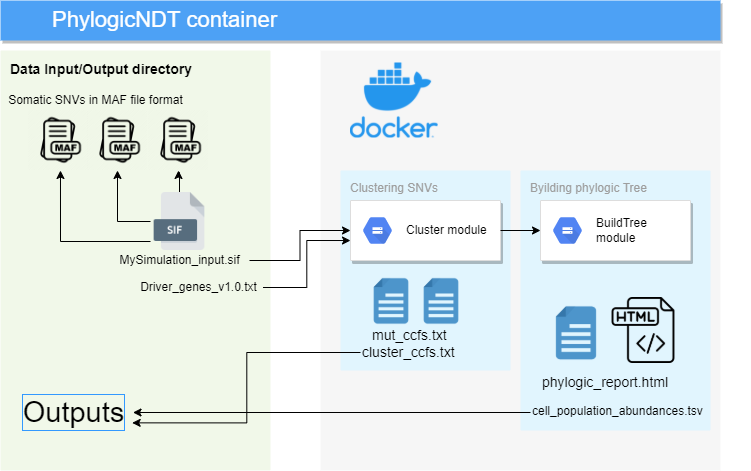

The diagram above was exported from draw.io. Its source (the exported page's mxGraphModel, read from the mxfile embedded in the PNG):
<mxGraphModel dx="942" dy="582" grid="1" gridSize="10" guides="1" tooltips="1" connect="0" arrows="1" fold="1" page="1" pageScale="1" pageWidth="1169" pageHeight="827" background="none" math="0" shadow="0">
  <root>
    <mxCell id="0" />
    <mxCell id="1" parent="0" />
    <mxCell id="14" value="" style="fillColor=#F6F6F6;strokeColor=none;shadow=0;gradientColor=none;fontSize=14;align=left;spacing=10;fontColor=#717171;9E9E9E;verticalAlign=top;spacingTop=-4;fontStyle=0;spacingLeft=40;html=1;" parent="1" vertex="1">
      <mxGeometry x="450" y="100" width="400" height="420" as="geometry" />
    </mxCell>
    <mxCell id="711" value="Clustering SNVs" style="rounded=1;absoluteArcSize=1;arcSize=2;html=1;strokeColor=none;gradientColor=none;shadow=0;dashed=0;strokeColor=none;fontSize=12;fontColor=#9E9E9E;align=left;verticalAlign=top;spacing=10;spacingTop=-4;fillColor=#E1F5FE;" parent="1" vertex="1">
      <mxGeometry x="470" y="220" width="170" height="200" as="geometry" />
    </mxCell>
    <mxCell id="707" value="&lt;b&gt;&lt;font style=&quot;font-size: 14px&quot; color=&quot;#000000&quot;&gt;Data Input/Output directory&lt;/font&gt;&lt;/b&gt;" style="rounded=1;absoluteArcSize=1;arcSize=2;html=1;strokeColor=none;gradientColor=none;shadow=0;dashed=0;strokeColor=none;fontSize=12;fontColor=#9E9E9E;align=left;verticalAlign=top;spacing=10;spacingTop=-4;fillColor=#F1F8E9;" parent="1" vertex="1">
      <mxGeometry x="130" y="100" width="270" height="420" as="geometry" />
    </mxCell>
    <mxCell id="2" value="PhylogicNDT container" style="fillColor=#4DA1F5;strokeColor=none;shadow=1;gradientColor=none;fontSize=22;align=left;spacingLeft=50;fontColor=#ffffff;html=1;" parent="1" vertex="1">
      <mxGeometry x="130" y="50" width="720" height="40" as="geometry" />
    </mxCell>
    <mxCell id="697" value="" style="strokeColor=#dddddd;fillColor=#ffffff;shadow=1;strokeWidth=1;rounded=1;absoluteArcSize=1;arcSize=2;fontSize=10;fontColor=#9E9E9E;align=center;html=1;" parent="1" vertex="1">
      <mxGeometry x="480" y="250" width="150" height="60" as="geometry" />
    </mxCell>
    <mxCell id="698" value="&lt;font color=&quot;#000000&quot;&gt;Cluster module&lt;br&gt;&lt;/font&gt;" style="dashed=0;connectable=0;html=1;fillColor=#5184F3;strokeColor=none;shape=mxgraph.gcp2.hexIcon;prIcon=cloud_storage;part=1;labelPosition=right;verticalLabelPosition=middle;align=left;verticalAlign=middle;spacingLeft=5;fontColor=#999999;fontSize=12;" parent="697" vertex="1">
      <mxGeometry y="0.5" width="44" height="39" relative="1" as="geometry">
        <mxPoint x="5" y="-19.5" as="offset" />
      </mxGeometry>
    </mxCell>
    <mxCell id="TJ0SV5neFXT-v3cOd24X-720" value="" style="shape=image;verticalLabelPosition=bottom;labelBackgroundColor=default;verticalAlign=top;aspect=fixed;imageAspect=0;image=https://www.docker.com/sites/default/files/d8/2019-07/vertical-logo-monochromatic.png;" parent="1" vertex="1">
      <mxGeometry x="480" y="112.5" width="87.64" height="75" as="geometry" />
    </mxCell>
    <mxCell id="TJ0SV5neFXT-v3cOd24X-722" value="" style="shape=image;verticalLabelPosition=bottom;labelBackgroundColor=default;verticalAlign=top;aspect=fixed;imageAspect=0;image=https://cdn3.iconfinder.com/data/icons/file-types-46/750/1_301-512.png;" parent="1" vertex="1">
      <mxGeometry x="158" y="160" width="60" height="60" as="geometry" />
    </mxCell>
    <mxCell id="TJ0SV5neFXT-v3cOd24X-735" style="edgeStyle=orthogonalEdgeStyle;rounded=0;orthogonalLoop=1;jettySize=auto;html=1;" parent="1" source="TJ0SV5neFXT-v3cOd24X-723" target="TJ0SV5neFXT-v3cOd24X-726" edge="1">
      <mxGeometry relative="1" as="geometry" />
    </mxCell>
    <mxCell id="TJ0SV5neFXT-v3cOd24X-736" style="edgeStyle=orthogonalEdgeStyle;rounded=0;orthogonalLoop=1;jettySize=auto;html=1;entryX=0.533;entryY=1;entryDx=0;entryDy=0;entryPerimeter=0;" parent="1" source="TJ0SV5neFXT-v3cOd24X-723" target="TJ0SV5neFXT-v3cOd24X-722" edge="1">
      <mxGeometry relative="1" as="geometry">
        <mxPoint x="190" y="230" as="targetPoint" />
        <Array as="points">
          <mxPoint x="190" y="291" />
        </Array>
      </mxGeometry>
    </mxCell>
    <mxCell id="TJ0SV5neFXT-v3cOd24X-737" style="edgeStyle=orthogonalEdgeStyle;rounded=0;orthogonalLoop=1;jettySize=auto;html=1;" parent="1" source="TJ0SV5neFXT-v3cOd24X-723" target="TJ0SV5neFXT-v3cOd24X-725" edge="1">
      <mxGeometry relative="1" as="geometry" />
    </mxCell>
    <mxCell id="TJ0SV5neFXT-v3cOd24X-723" value="" style="shape=image;verticalLabelPosition=bottom;labelBackgroundColor=default;verticalAlign=top;aspect=fixed;imageAspect=0;image=https://www.file-extension.info/images/resource/formats/sif.png;" parent="1" vertex="1">
      <mxGeometry x="280" y="242" width="58" height="58" as="geometry" />
    </mxCell>
    <mxCell id="TJ0SV5neFXT-v3cOd24X-725" value="" style="shape=image;verticalLabelPosition=bottom;labelBackgroundColor=default;verticalAlign=top;aspect=fixed;imageAspect=0;image=https://cdn3.iconfinder.com/data/icons/file-types-46/750/1_301-512.png;" parent="1" vertex="1">
      <mxGeometry x="217" y="160" width="60" height="60" as="geometry" />
    </mxCell>
    <mxCell id="TJ0SV5neFXT-v3cOd24X-744" value="Byilding phylogic Tree" style="rounded=1;absoluteArcSize=1;arcSize=2;html=1;strokeColor=none;gradientColor=none;shadow=0;dashed=0;strokeColor=none;fontSize=12;fontColor=#9E9E9E;align=left;verticalAlign=top;spacing=10;spacingTop=-4;fillColor=#E1F5FE;" parent="1" vertex="1">
      <mxGeometry x="650" y="220" width="190" height="260" as="geometry" />
    </mxCell>
    <mxCell id="TJ0SV5neFXT-v3cOd24X-726" value="" style="shape=image;verticalLabelPosition=bottom;labelBackgroundColor=default;verticalAlign=top;aspect=fixed;imageAspect=0;image=https://cdn3.iconfinder.com/data/icons/file-types-46/750/1_301-512.png;" parent="1" vertex="1">
      <mxGeometry x="278" y="160" width="60" height="60" as="geometry" />
    </mxCell>
    <mxCell id="TJ0SV5neFXT-v3cOd24X-728" value="Somatic SNVs in MAF file format" style="text;html=1;resizable=0;autosize=1;align=center;verticalAlign=middle;points=[];fillColor=none;strokeColor=none;rounded=0;" parent="1" vertex="1">
      <mxGeometry x="130" y="140" width="190" height="20" as="geometry" />
    </mxCell>
    <mxCell id="TJ0SV5neFXT-v3cOd24X-741" style="edgeStyle=orthogonalEdgeStyle;rounded=0;orthogonalLoop=1;jettySize=auto;html=1;fontSize=14;fontColor=#000000;" parent="1" source="TJ0SV5neFXT-v3cOd24X-729" target="697" edge="1">
      <mxGeometry relative="1" as="geometry" />
    </mxCell>
    <mxCell id="TJ0SV5neFXT-v3cOd24X-729" value="MySimulation_input.sif" style="text;html=1;resizable=0;autosize=1;align=center;verticalAlign=middle;points=[];fillColor=none;strokeColor=none;rounded=0;" parent="1" vertex="1">
      <mxGeometry x="239" y="300" width="140" height="20" as="geometry" />
    </mxCell>
    <mxCell id="TJ0SV5neFXT-v3cOd24X-745" value="" style="strokeColor=#dddddd;fillColor=#ffffff;shadow=1;strokeWidth=1;rounded=1;absoluteArcSize=1;arcSize=2;fontSize=10;fontColor=#9E9E9E;align=center;html=1;" parent="1" vertex="1">
      <mxGeometry x="670" y="250" width="150" height="60" as="geometry" />
    </mxCell>
    <mxCell id="TJ0SV5neFXT-v3cOd24X-746" value="&lt;font color=&quot;#000000&quot;&gt;BuildTree &lt;br&gt;module&lt;/font&gt;" style="dashed=0;connectable=0;html=1;fillColor=#5184F3;strokeColor=none;shape=mxgraph.gcp2.hexIcon;prIcon=cloud_storage;part=1;labelPosition=right;verticalLabelPosition=middle;align=left;verticalAlign=middle;spacingLeft=5;fontColor=#999999;fontSize=12;" parent="TJ0SV5neFXT-v3cOd24X-745" vertex="1">
      <mxGeometry y="0.5" width="44" height="39" relative="1" as="geometry">
        <mxPoint x="5" y="-19.5" as="offset" />
      </mxGeometry>
    </mxCell>
    <mxCell id="TJ0SV5neFXT-v3cOd24X-750" style="edgeStyle=orthogonalEdgeStyle;rounded=0;orthogonalLoop=1;jettySize=auto;html=1;entryX=0;entryY=0.667;entryDx=0;entryDy=0;entryPerimeter=0;fontSize=14;fontColor=#000000;" parent="1" source="TJ0SV5neFXT-v3cOd24X-747" target="697" edge="1">
      <mxGeometry relative="1" as="geometry" />
    </mxCell>
    <mxCell id="TJ0SV5neFXT-v3cOd24X-747" value="Driver_genes_v1.0.txt" style="text;html=1;resizable=0;autosize=1;align=center;verticalAlign=middle;points=[];fillColor=none;strokeColor=none;rounded=0;" parent="1" vertex="1">
      <mxGeometry x="262.5" y="327" width="130" height="20" as="geometry" />
    </mxCell>
    <mxCell id="TJ0SV5neFXT-v3cOd24X-748" value="" style="shape=image;verticalLabelPosition=bottom;labelBackgroundColor=default;verticalAlign=top;aspect=fixed;imageAspect=0;image=https://findicons.com/files/icons/2813/flat_jewels/512/file.png;rotation=-180;" parent="1" vertex="1">
      <mxGeometry x="490" y="320" width="60" height="60" as="geometry" />
    </mxCell>
    <mxCell id="TJ0SV5neFXT-v3cOd24X-754" value="mut_ccfs.txt" style="text;whiteSpace=wrap;html=1;fontSize=14;fontColor=#000000;" parent="1" vertex="1">
      <mxGeometry x="500" y="370" width="100" height="30" as="geometry" />
    </mxCell>
    <mxCell id="TJ0SV5neFXT-v3cOd24X-773" style="edgeStyle=orthogonalEdgeStyle;rounded=0;orthogonalLoop=1;jettySize=auto;html=1;entryX=0.993;entryY=0.759;entryDx=0;entryDy=0;entryPerimeter=0;fontSize=29;fontColor=#3333FF;" parent="1" source="TJ0SV5neFXT-v3cOd24X-755" target="TJ0SV5neFXT-v3cOd24X-764" edge="1">
      <mxGeometry relative="1" as="geometry" />
    </mxCell>
    <mxCell id="TJ0SV5neFXT-v3cOd24X-755" value="cluster_ccfs.txt" style="text;whiteSpace=wrap;html=1;fontSize=14;fontColor=#000000;" parent="1" vertex="1">
      <mxGeometry x="490" y="387" width="100" height="30" as="geometry" />
    </mxCell>
    <mxCell id="TJ0SV5neFXT-v3cOd24X-757" value="" style="shape=image;verticalLabelPosition=bottom;labelBackgroundColor=default;verticalAlign=top;aspect=fixed;imageAspect=0;image=https://cdn-icons-png.flaticon.com/512/103/103077.png;" parent="1" vertex="1">
      <mxGeometry x="740" y="347" width="66" height="66" as="geometry" />
    </mxCell>
    <mxCell id="TJ0SV5neFXT-v3cOd24X-758" value="" style="shape=image;verticalLabelPosition=bottom;labelBackgroundColor=default;verticalAlign=top;aspect=fixed;imageAspect=0;image=https://findicons.com/files/icons/2813/flat_jewels/512/file.png;rotation=-180;" parent="1" vertex="1">
      <mxGeometry x="540" y="320" width="60" height="60" as="geometry" />
    </mxCell>
    <mxCell id="TJ0SV5neFXT-v3cOd24X-759" value="" style="shape=image;verticalLabelPosition=bottom;labelBackgroundColor=default;verticalAlign=top;aspect=fixed;imageAspect=0;image=https://findicons.com/files/icons/2813/flat_jewels/512/file.png;rotation=-180;" parent="1" vertex="1">
      <mxGeometry x="670" y="347" width="70" height="70" as="geometry" />
    </mxCell>
    <mxCell id="TJ0SV5neFXT-v3cOd24X-760" value="phylogic_report.html" style="text;whiteSpace=wrap;html=1;fontSize=14;fontColor=#000000;" parent="1" vertex="1">
      <mxGeometry x="670" y="417" width="150" height="30" as="geometry" />
    </mxCell>
    <mxCell id="TJ0SV5neFXT-v3cOd24X-770" style="edgeStyle=orthogonalEdgeStyle;rounded=0;orthogonalLoop=1;jettySize=auto;html=1;fontSize=29;fontColor=#3333FF;" parent="1" source="TJ0SV5neFXT-v3cOd24X-761" target="TJ0SV5neFXT-v3cOd24X-764" edge="1">
      <mxGeometry relative="1" as="geometry" />
    </mxCell>
    <mxCell id="TJ0SV5neFXT-v3cOd24X-761" value="cell_population_abundances.tsv" style="text;whiteSpace=wrap;html=1;fontSize=12;fontColor=#000000;" parent="1" vertex="1">
      <mxGeometry x="660" y="447" width="220" height="30" as="geometry" />
    </mxCell>
    <mxCell id="TJ0SV5neFXT-v3cOd24X-763" style="edgeStyle=orthogonalEdgeStyle;rounded=0;orthogonalLoop=1;jettySize=auto;html=1;fontSize=12;fontColor=#3333FF;" parent="1" source="697" target="TJ0SV5neFXT-v3cOd24X-745" edge="1">
      <mxGeometry relative="1" as="geometry" />
    </mxCell>
    <mxCell id="TJ0SV5neFXT-v3cOd24X-764" value="&lt;font style=&quot;font-size: 29px;&quot;&gt;Outputs&lt;/font&gt;" style="text;html=1;resizable=0;autosize=1;align=center;verticalAlign=middle;points=[];fillColor=none;strokeColor=none;rounded=0;labelBorderColor=#3399FF;fontSize=29;" parent="1" vertex="1">
      <mxGeometry x="142.5" y="442" width="120" height="40" as="geometry" />
    </mxCell>
  </root>
</mxGraphModel>